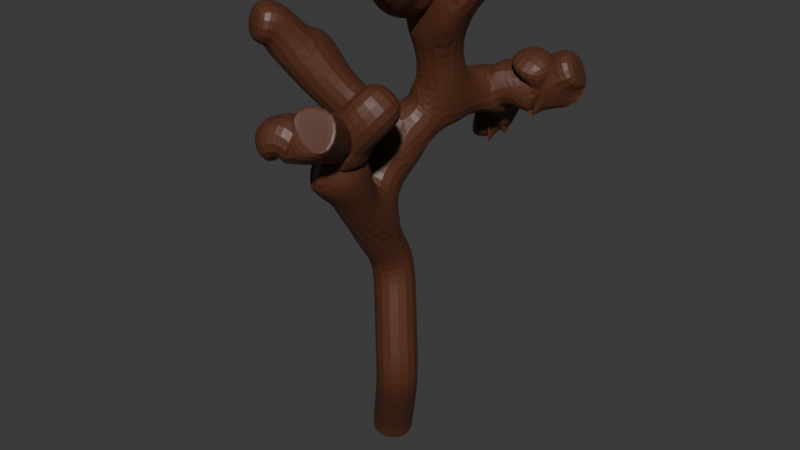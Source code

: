 # Source: arbolSeco1.blend  (saved by Blender 4.1.23; exported with 4.5.12 LTS)
import bpy
from mathutils import Matrix  # noqa: F401  (used for matrix-valued properties, if any)

bpy.ops.wm.read_factory_settings(use_empty=True)
scene = bpy.context.scene
scene.name = 'Scene'

# ---- collections
col_collection = bpy.data.collections.new('Collection'); scene.collection.children.link(col_collection)

# ---- materials (node trees are filled in below, after node groups)
mat_tronco = bpy.data.materials.new('tronco')
mat_tronco.use_transparent_shadow = False

# ---- material node trees
mat_tronco.use_nodes = True; mat_tronco.node_tree.nodes.clear()
_N = mat_tronco.node_tree.nodes; _L = mat_tronco.node_tree.links
n0 = _N.new('ShaderNodeBsdfPrincipled'); n0.name = 'Principled BSDF'; n0.location = (10, 300)
n0.inputs[0].default_value = (0.0919, 0.02906, 0.01204, 1.0)
n1 = _N.new('ShaderNodeOutputMaterial'); n1.name = 'Material Output'; n1.location = (300, 300)
_L.new(n0.outputs[0], n1.inputs[0])
n1.is_active_output = True

# ---- world
world_world = bpy.data.worlds.new('World'); scene.world = world_world
world_world.use_nodes = True; world_world.node_tree.nodes.clear()
_N = world_world.node_tree.nodes; _L = world_world.node_tree.links
n0 = _N.new('ShaderNodeOutputWorld'); n0.name = 'World Output'; n0.location = (300, 300)
n1 = _N.new('ShaderNodeBackground'); n1.name = 'Background'; n1.location = (10, 300)
n1.inputs[0].default_value = (0.05088, 0.05088, 0.05088, 1.0)
_L.new(n1.outputs[0], n0.inputs[0])
n0.is_active_output = True
world_world.color = (0.05088, 0.05088, 0.05088)
world_world.use_sun_shadow = False
world_world.sun_shadow_jitter_overblur = 0.0

# ---- meshes
me_cube_613 = bpy.data.meshes.new('Cube.613')
me_cube_613.from_pydata([(0.08309, -5.175e-08, -1.732), (-0.6588, 0.8597, 3.278), (-0.2852, 0.3883, 2.988), (-0.4421, 0.6995, 2.779), (0.4301, -0.4113, 2.467), (0.06722, -0.1441, 2.063), (-0.5031, -0.1028, 1.391), (0.01928, -0.1095, 0.7026), (1.063, -0.5623, 2.464), (0.2778, -0.4305, 3.398), (0.2447, -0.7386, 3.696), (0.194, -0.3465, 3.538), (-0.288, -0.3424, 3.67), (0.5202, -0.9012, 3.791), (1.563, -0.4898, 2.084), (1.193, -1.023, 2.677), (-0.8858, 0.9675, 3.299), (0.1035, -0.01761, -1.534), (1.648, -0.2503, 2.223), (-0.8979, -0.2947, 2.041), (-1.122, -0.1042, 2.13), (-0.9796, -0.2909, 2.404), (-0.9308, -0.6536, 2.764), (-0.6237, -0.6218, 2.843), (-1.315, -0.4002, 2.552), (-1.586, -0.2771, 2.526), (-1.603, -0.5335, 2.772), (-1.584, -0.199, 2.678), (-1.708, 0.04216, 2.499), (-0.3286, -0.4859, 3.834), (-0.5209, -0.4114, 3.84), (-0.5564, -0.4819, 3.988), (-0.7072, -0.3372, 3.918), (1.472, -0.2867, 2.026), (1.59, -0.3787, 1.875), (1.467, -0.1717, 1.839), (1.42, -0.09087, 1.868), (0.432, -0.92, 3.934), (0.4976, -1.055, 4.005), (0.3442, -0.93, 4.066), (1.069, -1.065, 2.9), (1.128, -0.7925, 2.57), (1.288, -0.9604, 2.475), (1.374, -1.231, 2.581), (1.468, -1.266, 2.47), (1.326, -1.296, 2.71), (1.378, -1.444, 2.76), (-0.2624, -0.3916, -0.5765)], [(9, 11), (9, 10), (4, 9), (4, 8), (3, 1), (3, 2), (5, 3), (5, 4), (6, 5), (7, 6), (47, 7), (11, 12), (10, 13), (8, 14), (41, 15), (1, 16), (0, 17), (14, 18), (6, 19), (19, 20), (19, 21), (21, 22), (22, 23), (21, 24), (24, 25), (24, 26), (25, 27), (27, 28), (12, 29), (29, 30), (30, 31), (30, 32), (14, 33), (33, 34), (33, 35), (35, 36), (13, 37), (37, 38), (37, 39), (15, 40), (8, 41), (41, 42), (42, 43), (43, 44), (43, 45), (45, 46), (17, 47)], [])
_uv = me_cube_613.uv_layers.new(name='UVMap')
_uv.uv.foreach_set('vector', [])
me_cube_613.materials.append(mat_tronco)
me_cube_613.update()

# ---- objects
ob_cube_5541 = bpy.data.objects.new('Cube.5541', me_cube_613)

# ---- transforms, parenting, visibility, modifiers, constraints
ob_cube_5541.location = (0.06867, 0.7706, 9.677)
ob_cube_5541.rotation_euler = (0.0, -0.0, 1.571)
ob_cube_5541.scale = (5.657, 5.657, 5.657)
_m = ob_cube_5541.modifiers.new('Skin', 'SKIN')
_m = ob_cube_5541.modifiers.new('Subdivision', 'SUBSURF')
_m.levels = 2

# ---- collection membership
col_collection.objects.link(ob_cube_5541)

# ---- scene / render settings (as saved in the file)
scene.frame_start = 1; scene.frame_end = 250; scene.frame_set(1)
scene.render.engine = 'BLENDER_EEVEE_NEXT'
scene.cycles.sampling_pattern = 'TABULATED_SOBOL'
scene.eevee.ray_tracing_options.trace_max_roughness = 0.0
bpy.context.view_layer.update()

# ---- added for rendering (the .blend has no active camera and no usable light): camera, sun
cam_auto = bpy.data.cameras.new('AutoCamera')
cam_auto.lens = 50.0
cam_auto.sensor_width = 36.0
cam_auto.clip_end = 1000.0
ob_auto_camera = bpy.data.objects.new('AutoCamera', cam_auto)
scene.collection.objects.link(ob_auto_camera)
ob_auto_camera.location = (39.0449, -44.5864, 46.1984)
ob_auto_camera.rotation_euler = (1.09748, -7.21219e-08, 0.694738)
scene.camera = ob_auto_camera
light_auto_sun = bpy.data.lights.new('AutoSun', 'SUN')
light_auto_sun.energy = 3.0
light_auto_sun.angle = 0.0523599
ob_auto_sun = bpy.data.objects.new('AutoSun', light_auto_sun)
scene.collection.objects.link(ob_auto_sun)
ob_auto_sun.rotation_euler = (0.872665, 0.174533, 0.523599)
bpy.context.view_layer.update()
